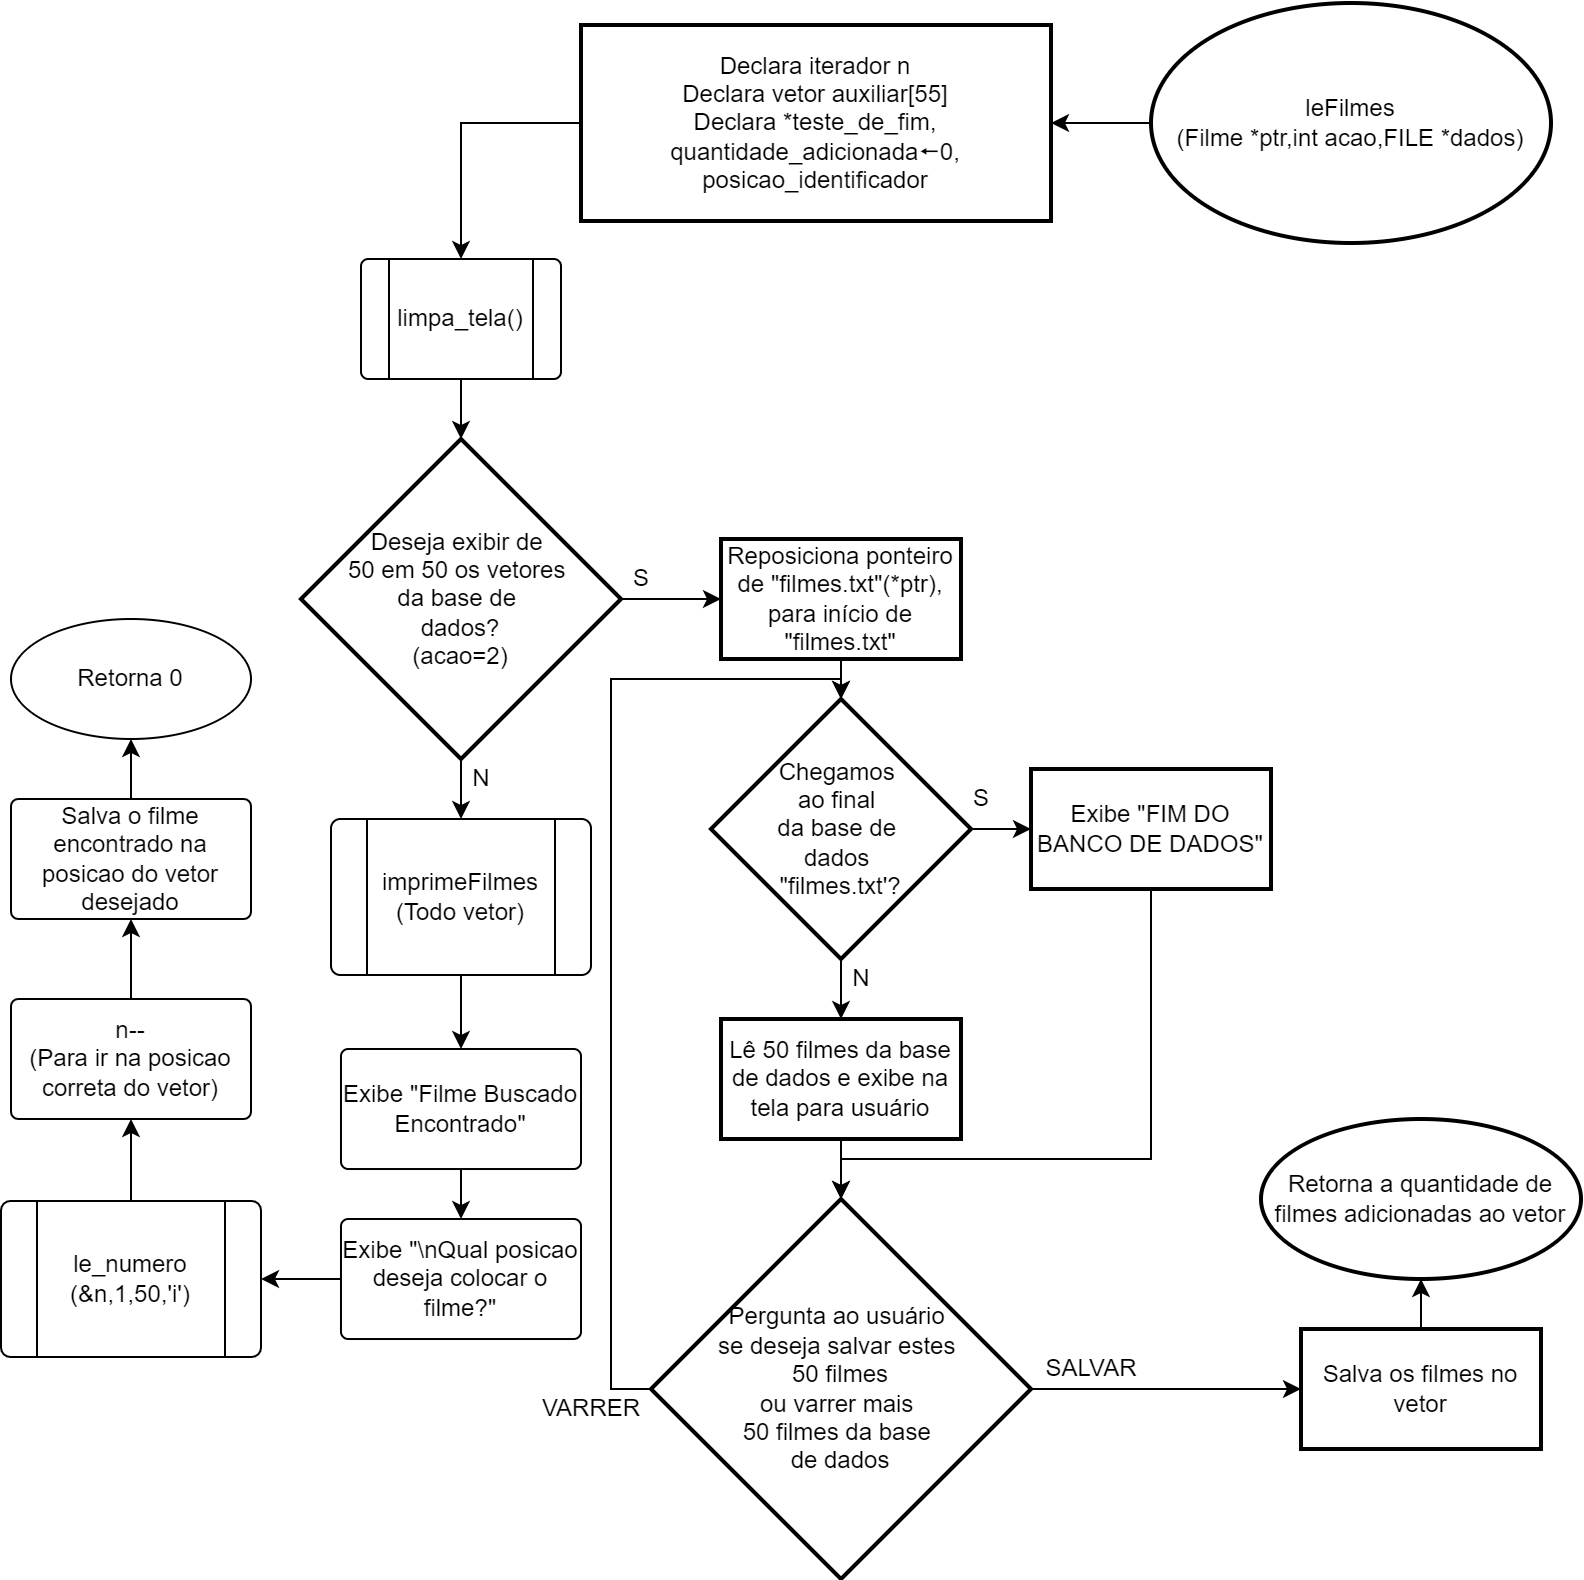

The diagram above was exported from draw.io. Its source (the exported page's mxGraphModel, read from the mxfile embedded in the PNG):
<mxGraphModel dx="1689" dy="553" grid="1" gridSize="10" guides="1" tooltips="1" connect="1" arrows="1" fold="1" page="1" pageScale="1" pageWidth="827" pageHeight="1169" math="0" shadow="0">
  <root>
    <mxCell id="0" />
    <mxCell id="1" parent="0" />
    <mxCell id="uE764oflMQ-OzDmIZ6Mw-64" value="" style="edgeStyle=orthogonalEdgeStyle;rounded=0;orthogonalLoop=1;jettySize=auto;html=1;" parent="1" source="uE764oflMQ-OzDmIZ6Mw-1" target="uE764oflMQ-OzDmIZ6Mw-63" edge="1">
      <mxGeometry relative="1" as="geometry" />
    </mxCell>
    <mxCell id="uE764oflMQ-OzDmIZ6Mw-1" value="leFilmes&lt;br&gt;(Filme *ptr,int acao,FILE *dados)" style="strokeWidth=2;html=1;shape=mxgraph.flowchart.start_1;whiteSpace=wrap;" parent="1" vertex="1">
      <mxGeometry x="425" y="2" width="200" height="120" as="geometry" />
    </mxCell>
    <mxCell id="uE764oflMQ-OzDmIZ6Mw-13" style="edgeStyle=orthogonalEdgeStyle;rounded=0;orthogonalLoop=1;jettySize=auto;html=1;exitX=0.5;exitY=1;exitDx=0;exitDy=0;entryX=0.5;entryY=0;entryDx=0;entryDy=0;" parent="1" source="uE764oflMQ-OzDmIZ6Mw-2" target="uE764oflMQ-OzDmIZ6Mw-12" edge="1">
      <mxGeometry relative="1" as="geometry" />
    </mxCell>
    <mxCell id="uE764oflMQ-OzDmIZ6Mw-35" value="" style="edgeStyle=orthogonalEdgeStyle;rounded=0;orthogonalLoop=1;jettySize=auto;html=1;" parent="1" source="uE764oflMQ-OzDmIZ6Mw-2" target="uE764oflMQ-OzDmIZ6Mw-34" edge="1">
      <mxGeometry relative="1" as="geometry" />
    </mxCell>
    <mxCell id="uE764oflMQ-OzDmIZ6Mw-2" value="Deseja exibir de &lt;br&gt;50 em 50 os vetores &lt;br&gt;da base de &lt;br&gt;dados?&lt;br&gt;(acao=2)" style="rhombus;whiteSpace=wrap;html=1;strokeWidth=2;" parent="1" vertex="1">
      <mxGeometry y="220" width="160" height="160" as="geometry" />
    </mxCell>
    <mxCell id="uE764oflMQ-OzDmIZ6Mw-18" value="" style="edgeStyle=orthogonalEdgeStyle;rounded=0;orthogonalLoop=1;jettySize=auto;html=1;" parent="1" source="uE764oflMQ-OzDmIZ6Mw-12" target="uE764oflMQ-OzDmIZ6Mw-17" edge="1">
      <mxGeometry relative="1" as="geometry" />
    </mxCell>
    <mxCell id="uE764oflMQ-OzDmIZ6Mw-12" value="imprimeFilmes&lt;br&gt;(Todo vetor)" style="verticalLabelPosition=middle;verticalAlign=middle;html=1;shape=process;whiteSpace=wrap;rounded=1;size=0.14;arcSize=6;labelPosition=center;align=center;" parent="1" vertex="1">
      <mxGeometry x="15" y="410" width="130" height="78" as="geometry" />
    </mxCell>
    <mxCell id="uE764oflMQ-OzDmIZ6Mw-15" style="edgeStyle=orthogonalEdgeStyle;rounded=0;orthogonalLoop=1;jettySize=auto;html=1;exitX=0.5;exitY=1;exitDx=0;exitDy=0;entryX=0.5;entryY=0;entryDx=0;entryDy=0;" parent="1" source="uE764oflMQ-OzDmIZ6Mw-14" target="uE764oflMQ-OzDmIZ6Mw-2" edge="1">
      <mxGeometry relative="1" as="geometry" />
    </mxCell>
    <mxCell id="uE764oflMQ-OzDmIZ6Mw-14" value="limpa_tela()" style="verticalLabelPosition=middle;verticalAlign=middle;html=1;shape=process;whiteSpace=wrap;rounded=1;size=0.14;arcSize=6;labelPosition=center;align=center;" parent="1" vertex="1">
      <mxGeometry x="30" y="130" width="100" height="60" as="geometry" />
    </mxCell>
    <mxCell id="uE764oflMQ-OzDmIZ6Mw-20" value="" style="edgeStyle=orthogonalEdgeStyle;rounded=0;orthogonalLoop=1;jettySize=auto;html=1;" parent="1" source="uE764oflMQ-OzDmIZ6Mw-17" target="uE764oflMQ-OzDmIZ6Mw-19" edge="1">
      <mxGeometry relative="1" as="geometry" />
    </mxCell>
    <mxCell id="uE764oflMQ-OzDmIZ6Mw-17" value="Exibe &quot;Filme Buscado Encontrado&quot;" style="whiteSpace=wrap;html=1;rounded=1;arcSize=6;" parent="1" vertex="1">
      <mxGeometry x="20" y="525" width="120" height="60" as="geometry" />
    </mxCell>
    <mxCell id="uE764oflMQ-OzDmIZ6Mw-22" style="edgeStyle=orthogonalEdgeStyle;rounded=0;orthogonalLoop=1;jettySize=auto;html=1;exitX=0;exitY=0.5;exitDx=0;exitDy=0;entryX=1;entryY=0.5;entryDx=0;entryDy=0;" parent="1" source="uE764oflMQ-OzDmIZ6Mw-19" target="uE764oflMQ-OzDmIZ6Mw-21" edge="1">
      <mxGeometry relative="1" as="geometry" />
    </mxCell>
    <mxCell id="uE764oflMQ-OzDmIZ6Mw-19" value="Exibe &quot;\nQual posicao deseja colocar o filme?&quot;" style="whiteSpace=wrap;html=1;rounded=1;arcSize=6;" parent="1" vertex="1">
      <mxGeometry x="20" y="610" width="120" height="60" as="geometry" />
    </mxCell>
    <mxCell id="uE764oflMQ-OzDmIZ6Mw-67" value="" style="edgeStyle=orthogonalEdgeStyle;rounded=0;orthogonalLoop=1;jettySize=auto;html=1;" parent="1" source="uE764oflMQ-OzDmIZ6Mw-21" target="uE764oflMQ-OzDmIZ6Mw-66" edge="1">
      <mxGeometry relative="1" as="geometry" />
    </mxCell>
    <mxCell id="uE764oflMQ-OzDmIZ6Mw-21" value="le_numero&lt;br&gt;(&amp;amp;n,1,50,'i')" style="verticalLabelPosition=middle;verticalAlign=middle;html=1;shape=process;whiteSpace=wrap;rounded=1;size=0.14;arcSize=6;labelPosition=center;align=center;" parent="1" vertex="1">
      <mxGeometry x="-150" y="601" width="130" height="78" as="geometry" />
    </mxCell>
    <mxCell id="uE764oflMQ-OzDmIZ6Mw-31" value="" style="edgeStyle=orthogonalEdgeStyle;rounded=0;orthogonalLoop=1;jettySize=auto;html=1;" parent="1" source="uE764oflMQ-OzDmIZ6Mw-28" target="uE764oflMQ-OzDmIZ6Mw-30" edge="1">
      <mxGeometry relative="1" as="geometry" />
    </mxCell>
    <mxCell id="uE764oflMQ-OzDmIZ6Mw-28" value="Salva o filme encontrado na posicao do vetor desejado" style="whiteSpace=wrap;html=1;rounded=1;arcSize=6;" parent="1" vertex="1">
      <mxGeometry x="-145" y="400" width="120" height="60" as="geometry" />
    </mxCell>
    <mxCell id="uE764oflMQ-OzDmIZ6Mw-30" value="Retorna 0" style="ellipse;whiteSpace=wrap;html=1;rounded=1;arcSize=6;" parent="1" vertex="1">
      <mxGeometry x="-145" y="310" width="120" height="60" as="geometry" />
    </mxCell>
    <mxCell id="uE764oflMQ-OzDmIZ6Mw-33" value="N" style="text;html=1;align=center;verticalAlign=middle;resizable=0;points=[];autosize=1;strokeColor=none;fillColor=none;" parent="1" vertex="1">
      <mxGeometry x="80" y="380" width="20" height="20" as="geometry" />
    </mxCell>
    <mxCell id="uE764oflMQ-OzDmIZ6Mw-49" style="edgeStyle=orthogonalEdgeStyle;rounded=0;orthogonalLoop=1;jettySize=auto;html=1;exitX=0.5;exitY=1;exitDx=0;exitDy=0;entryX=0.5;entryY=0;entryDx=0;entryDy=0;" parent="1" source="uE764oflMQ-OzDmIZ6Mw-34" target="uE764oflMQ-OzDmIZ6Mw-46" edge="1">
      <mxGeometry relative="1" as="geometry" />
    </mxCell>
    <mxCell id="uE764oflMQ-OzDmIZ6Mw-34" value="Reposiciona ponteiro de &quot;filmes.txt&quot;(*ptr), para início de &quot;filmes.txt&quot;" style="whiteSpace=wrap;html=1;strokeWidth=2;" parent="1" vertex="1">
      <mxGeometry x="210" y="270" width="120" height="60" as="geometry" />
    </mxCell>
    <mxCell id="uE764oflMQ-OzDmIZ6Mw-36" value="S" style="text;html=1;align=center;verticalAlign=middle;resizable=0;points=[];autosize=1;strokeColor=none;fillColor=none;" parent="1" vertex="1">
      <mxGeometry x="160" y="280" width="20" height="20" as="geometry" />
    </mxCell>
    <mxCell id="uE764oflMQ-OzDmIZ6Mw-51" style="edgeStyle=orthogonalEdgeStyle;rounded=0;orthogonalLoop=1;jettySize=auto;html=1;exitX=0.5;exitY=1;exitDx=0;exitDy=0;entryX=0.5;entryY=0;entryDx=0;entryDy=0;" parent="1" source="uE764oflMQ-OzDmIZ6Mw-37" target="uE764oflMQ-OzDmIZ6Mw-39" edge="1">
      <mxGeometry relative="1" as="geometry" />
    </mxCell>
    <mxCell id="uE764oflMQ-OzDmIZ6Mw-37" value="Lê 50 filmes da base de dados e exibe na tela para usuário" style="whiteSpace=wrap;html=1;strokeWidth=2;" parent="1" vertex="1">
      <mxGeometry x="210" y="510" width="120" height="60" as="geometry" />
    </mxCell>
    <mxCell id="uE764oflMQ-OzDmIZ6Mw-42" value="" style="edgeStyle=orthogonalEdgeStyle;rounded=0;orthogonalLoop=1;jettySize=auto;html=1;" parent="1" source="uE764oflMQ-OzDmIZ6Mw-39" target="uE764oflMQ-OzDmIZ6Mw-41" edge="1">
      <mxGeometry relative="1" as="geometry" />
    </mxCell>
    <mxCell id="uE764oflMQ-OzDmIZ6Mw-61" style="edgeStyle=orthogonalEdgeStyle;rounded=0;orthogonalLoop=1;jettySize=auto;html=1;exitX=0;exitY=0.5;exitDx=0;exitDy=0;entryX=0.5;entryY=0;entryDx=0;entryDy=0;" parent="1" source="uE764oflMQ-OzDmIZ6Mw-39" target="uE764oflMQ-OzDmIZ6Mw-46" edge="1">
      <mxGeometry relative="1" as="geometry">
        <Array as="points">
          <mxPoint x="155" y="695" />
          <mxPoint x="155" y="340" />
          <mxPoint x="270" y="340" />
        </Array>
      </mxGeometry>
    </mxCell>
    <mxCell id="uE764oflMQ-OzDmIZ6Mw-39" value="Pergunta ao usuário &lt;br&gt;se deseja salvar estes &lt;br&gt;50 filmes&lt;br&gt;ou varrer mais &lt;br&gt;50 filmes da base &lt;br&gt;de dados" style="rhombus;whiteSpace=wrap;html=1;strokeWidth=2;" parent="1" vertex="1">
      <mxGeometry x="175" y="600" width="190" height="190" as="geometry" />
    </mxCell>
    <mxCell id="uE764oflMQ-OzDmIZ6Mw-45" value="" style="edgeStyle=orthogonalEdgeStyle;rounded=0;orthogonalLoop=1;jettySize=auto;html=1;" parent="1" source="uE764oflMQ-OzDmIZ6Mw-41" target="uE764oflMQ-OzDmIZ6Mw-44" edge="1">
      <mxGeometry relative="1" as="geometry" />
    </mxCell>
    <mxCell id="uE764oflMQ-OzDmIZ6Mw-41" value="Salva os filmes no vetor" style="whiteSpace=wrap;html=1;strokeWidth=2;" parent="1" vertex="1">
      <mxGeometry x="500" y="665" width="120" height="60" as="geometry" />
    </mxCell>
    <mxCell id="uE764oflMQ-OzDmIZ6Mw-43" value="SALVAR" style="text;html=1;align=center;verticalAlign=middle;resizable=0;points=[];autosize=1;strokeColor=none;fillColor=none;" parent="1" vertex="1">
      <mxGeometry x="365" y="675" width="60" height="20" as="geometry" />
    </mxCell>
    <mxCell id="uE764oflMQ-OzDmIZ6Mw-44" value="Retorna a quantidade de filmes adicionadas ao vetor" style="ellipse;whiteSpace=wrap;html=1;strokeWidth=2;" parent="1" vertex="1">
      <mxGeometry x="480" y="560" width="160" height="80" as="geometry" />
    </mxCell>
    <mxCell id="uE764oflMQ-OzDmIZ6Mw-50" style="edgeStyle=orthogonalEdgeStyle;rounded=0;orthogonalLoop=1;jettySize=auto;html=1;exitX=0.5;exitY=1;exitDx=0;exitDy=0;entryX=0.5;entryY=0;entryDx=0;entryDy=0;" parent="1" source="uE764oflMQ-OzDmIZ6Mw-46" target="uE764oflMQ-OzDmIZ6Mw-37" edge="1">
      <mxGeometry relative="1" as="geometry" />
    </mxCell>
    <mxCell id="uE764oflMQ-OzDmIZ6Mw-55" value="" style="edgeStyle=orthogonalEdgeStyle;rounded=0;orthogonalLoop=1;jettySize=auto;html=1;" parent="1" source="uE764oflMQ-OzDmIZ6Mw-46" target="uE764oflMQ-OzDmIZ6Mw-54" edge="1">
      <mxGeometry relative="1" as="geometry" />
    </mxCell>
    <mxCell id="uE764oflMQ-OzDmIZ6Mw-46" value="Chegamos &lt;br&gt;ao final &lt;br&gt;da base de &lt;br&gt;dados &lt;br&gt;&quot;filmes.txt'?" style="rhombus;whiteSpace=wrap;html=1;strokeWidth=2;" parent="1" vertex="1">
      <mxGeometry x="205" y="350" width="130" height="130" as="geometry" />
    </mxCell>
    <mxCell id="uE764oflMQ-OzDmIZ6Mw-52" value="S" style="text;html=1;align=center;verticalAlign=middle;resizable=0;points=[];autosize=1;strokeColor=none;fillColor=none;" parent="1" vertex="1">
      <mxGeometry x="330" y="390" width="20" height="20" as="geometry" />
    </mxCell>
    <mxCell id="uE764oflMQ-OzDmIZ6Mw-60" style="edgeStyle=orthogonalEdgeStyle;rounded=0;orthogonalLoop=1;jettySize=auto;html=1;exitX=0.5;exitY=1;exitDx=0;exitDy=0;entryX=0.5;entryY=0;entryDx=0;entryDy=0;" parent="1" source="uE764oflMQ-OzDmIZ6Mw-54" target="uE764oflMQ-OzDmIZ6Mw-39" edge="1">
      <mxGeometry relative="1" as="geometry">
        <Array as="points">
          <mxPoint x="425" y="580" />
          <mxPoint x="270" y="580" />
        </Array>
      </mxGeometry>
    </mxCell>
    <mxCell id="uE764oflMQ-OzDmIZ6Mw-54" value="Exibe &quot;FIM DO BANCO DE DADOS&quot;" style="whiteSpace=wrap;html=1;strokeWidth=2;" parent="1" vertex="1">
      <mxGeometry x="365" y="385" width="120" height="60" as="geometry" />
    </mxCell>
    <mxCell id="uE764oflMQ-OzDmIZ6Mw-56" value="N" style="text;html=1;align=center;verticalAlign=middle;resizable=0;points=[];autosize=1;strokeColor=none;fillColor=none;" parent="1" vertex="1">
      <mxGeometry x="270" y="480" width="20" height="20" as="geometry" />
    </mxCell>
    <mxCell id="uE764oflMQ-OzDmIZ6Mw-62" value="VARRER" style="text;html=1;align=center;verticalAlign=middle;resizable=0;points=[];autosize=1;strokeColor=none;fillColor=none;" parent="1" vertex="1">
      <mxGeometry x="115" y="695" width="60" height="20" as="geometry" />
    </mxCell>
    <mxCell id="uE764oflMQ-OzDmIZ6Mw-65" style="edgeStyle=orthogonalEdgeStyle;rounded=0;orthogonalLoop=1;jettySize=auto;html=1;exitX=0;exitY=0.5;exitDx=0;exitDy=0;entryX=0.5;entryY=0;entryDx=0;entryDy=0;" parent="1" source="uE764oflMQ-OzDmIZ6Mw-63" target="uE764oflMQ-OzDmIZ6Mw-14" edge="1">
      <mxGeometry relative="1" as="geometry" />
    </mxCell>
    <mxCell id="uE764oflMQ-OzDmIZ6Mw-63" value="Declara iterador n&lt;br&gt;Declara vetor auxiliar[55]&lt;br&gt;Declara *teste_de_fim, quantidade_adicionada🠔0,&lt;br&gt;posicao_identificador" style="whiteSpace=wrap;html=1;strokeWidth=2;" parent="1" vertex="1">
      <mxGeometry x="140" y="13" width="235" height="98" as="geometry" />
    </mxCell>
    <mxCell id="uE764oflMQ-OzDmIZ6Mw-68" style="edgeStyle=orthogonalEdgeStyle;rounded=0;orthogonalLoop=1;jettySize=auto;html=1;exitX=0.5;exitY=0;exitDx=0;exitDy=0;entryX=0.5;entryY=1;entryDx=0;entryDy=0;" parent="1" source="uE764oflMQ-OzDmIZ6Mw-66" target="uE764oflMQ-OzDmIZ6Mw-28" edge="1">
      <mxGeometry relative="1" as="geometry" />
    </mxCell>
    <mxCell id="uE764oflMQ-OzDmIZ6Mw-66" value="n--&lt;br&gt;(Para ir na posicao correta do vetor)" style="whiteSpace=wrap;html=1;rounded=1;arcSize=6;" parent="1" vertex="1">
      <mxGeometry x="-145" y="500" width="120" height="60" as="geometry" />
    </mxCell>
  </root>
</mxGraphModel>